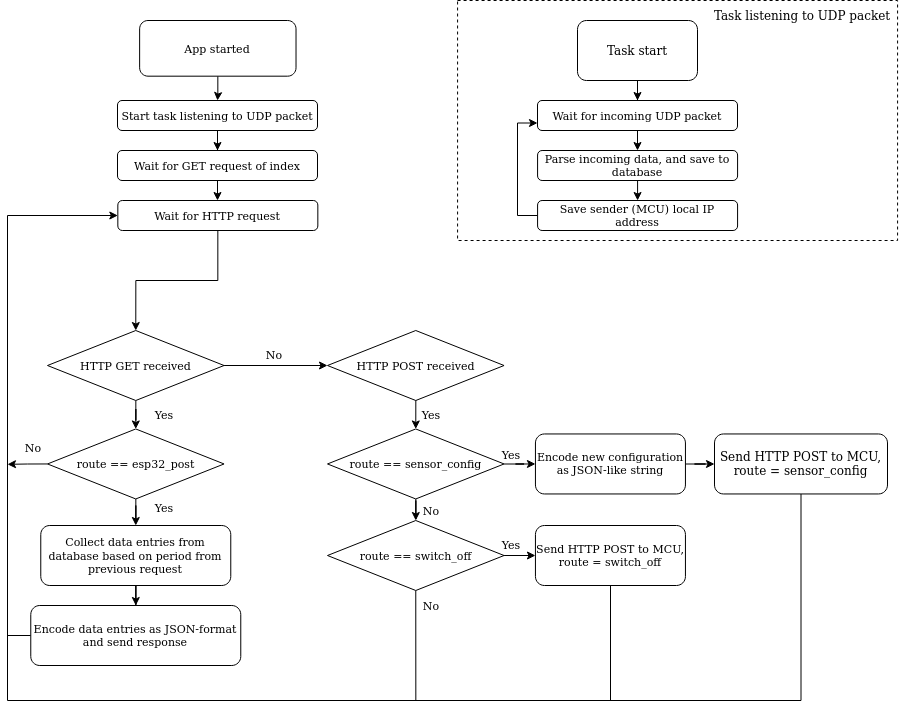

The diagram above was exported from draw.io. Its source (the exported page's mxGraphModel, read from the mxfile embedded in the PNG):
<mxGraphModel dx="963" dy="1821" grid="1" gridSize="10" guides="1" tooltips="1" connect="1" arrows="1" fold="1" page="1" pageScale="1" pageWidth="827" pageHeight="1169" math="0" shadow="0">
  <root>
    <mxCell id="WIyWlLk6GJQsqaUBKTNV-0" />
    <mxCell id="WIyWlLk6GJQsqaUBKTNV-1" parent="WIyWlLk6GJQsqaUBKTNV-0" />
    <mxCell id="dvFDIr-a-mI7ecrwG9dv-38" value="" style="rounded=0;whiteSpace=wrap;html=1;dashed=1;" vertex="1" parent="WIyWlLk6GJQsqaUBKTNV-1">
      <mxGeometry x="570.08" y="-20" width="440" height="240" as="geometry" />
    </mxCell>
    <mxCell id="PW8dedkQNKUagvdAzC2i-3" style="edgeStyle=orthogonalEdgeStyle;rounded=0;orthogonalLoop=1;jettySize=auto;html=1;fontSize=11;entryX=0.5;entryY=0;entryDx=0;entryDy=0;" parent="WIyWlLk6GJQsqaUBKTNV-1" edge="1" target="PW8dedkQNKUagvdAzC2i-51" source="PW8dedkQNKUagvdAzC2i-38">
      <mxGeometry relative="1" as="geometry">
        <mxPoint x="330.15786885245905" y="105.67918918918919" as="sourcePoint" />
        <mxPoint x="329.83000000000004" y="120" as="targetPoint" />
      </mxGeometry>
    </mxCell>
    <mxCell id="PW8dedkQNKUagvdAzC2i-23" style="edgeStyle=orthogonalEdgeStyle;rounded=0;orthogonalLoop=1;jettySize=auto;html=1;exitX=0.5;exitY=1;exitDx=0;exitDy=0;entryX=0.5;entryY=0;entryDx=0;entryDy=0;fontSize=11;" parent="WIyWlLk6GJQsqaUBKTNV-1" target="PW8dedkQNKUagvdAzC2i-67" edge="1">
      <mxGeometry relative="1" as="geometry">
        <mxPoint x="526.56" y="330" as="sourcePoint" />
        <mxPoint x="526.557868852459" y="408.4638738738739" as="targetPoint" />
      </mxGeometry>
    </mxCell>
    <mxCell id="PW8dedkQNKUagvdAzC2i-16" value="HTTP POST received" style="rhombus;whiteSpace=wrap;html=1;fontSize=11;" parent="WIyWlLk6GJQsqaUBKTNV-1" vertex="1">
      <mxGeometry x="440" y="310" width="176.56" height="70" as="geometry" />
    </mxCell>
    <mxCell id="PW8dedkQNKUagvdAzC2i-24" value="Yes" style="text;html=1;strokeColor=none;fillColor=none;align=center;verticalAlign=middle;whiteSpace=wrap;rounded=0;fontSize=11;" parent="WIyWlLk6GJQsqaUBKTNV-1" vertex="1">
      <mxGeometry x="517.9493442622951" y="379.996036036036" width="52.13114754098361" height="27.83783783783784" as="geometry" />
    </mxCell>
    <mxCell id="PW8dedkQNKUagvdAzC2i-38" value="App started" style="rounded=1;whiteSpace=wrap;html=1;fontSize=11;" parent="WIyWlLk6GJQsqaUBKTNV-1" vertex="1">
      <mxGeometry x="252.13114754098362" y="0.003513513513496491" width="156.39344262295083" height="55.67567567567568" as="geometry" />
    </mxCell>
    <mxCell id="PW8dedkQNKUagvdAzC2i-53" style="edgeStyle=orthogonalEdgeStyle;rounded=0;orthogonalLoop=1;jettySize=auto;html=1;entryX=0.5;entryY=0;entryDx=0;entryDy=0;fontSize=11;" parent="WIyWlLk6GJQsqaUBKTNV-1" source="PW8dedkQNKUagvdAzC2i-51" target="dvFDIr-a-mI7ecrwG9dv-0" edge="1">
      <mxGeometry relative="1" as="geometry">
        <mxPoint x="330.3299999999999" y="236.49" as="targetPoint" />
      </mxGeometry>
    </mxCell>
    <mxCell id="PW8dedkQNKUagvdAzC2i-51" value="Start task listening to UDP packet" style="rounded=1;whiteSpace=wrap;html=1;fontSize=11;" parent="WIyWlLk6GJQsqaUBKTNV-1" vertex="1">
      <mxGeometry x="230" y="80" width="200" height="30" as="geometry" />
    </mxCell>
    <mxCell id="PW8dedkQNKUagvdAzC2i-69" style="edgeStyle=orthogonalEdgeStyle;rounded=0;orthogonalLoop=1;jettySize=auto;html=1;fontSize=11;" parent="WIyWlLk6GJQsqaUBKTNV-1" source="PW8dedkQNKUagvdAzC2i-67" edge="1">
      <mxGeometry relative="1" as="geometry">
        <mxPoint x="647.95" y="443.46000000000004" as="targetPoint" />
      </mxGeometry>
    </mxCell>
    <mxCell id="PW8dedkQNKUagvdAzC2i-75" style="edgeStyle=orthogonalEdgeStyle;rounded=0;orthogonalLoop=1;jettySize=auto;html=1;entryX=0.5;entryY=0;entryDx=0;entryDy=0;fontSize=11;" parent="WIyWlLk6GJQsqaUBKTNV-1" source="PW8dedkQNKUagvdAzC2i-67" target="PW8dedkQNKUagvdAzC2i-71" edge="1">
      <mxGeometry relative="1" as="geometry" />
    </mxCell>
    <mxCell id="PW8dedkQNKUagvdAzC2i-67" value="route == sensor_config" style="rhombus;whiteSpace=wrap;html=1;fontSize=11;" parent="WIyWlLk6GJQsqaUBKTNV-1" vertex="1">
      <mxGeometry x="440" y="408.46" width="176.56" height="70" as="geometry" />
    </mxCell>
    <mxCell id="dvFDIr-a-mI7ecrwG9dv-20" style="edgeStyle=orthogonalEdgeStyle;rounded=0;orthogonalLoop=1;jettySize=auto;html=1;" edge="1" parent="WIyWlLk6GJQsqaUBKTNV-1" source="PW8dedkQNKUagvdAzC2i-70" target="dvFDIr-a-mI7ecrwG9dv-21">
      <mxGeometry relative="1" as="geometry">
        <mxPoint x="830" y="443.46000000000004" as="targetPoint" />
      </mxGeometry>
    </mxCell>
    <mxCell id="PW8dedkQNKUagvdAzC2i-70" value="Encode new configuration as JSON-like string" style="rounded=1;whiteSpace=wrap;html=1;fontSize=11;" parent="WIyWlLk6GJQsqaUBKTNV-1" vertex="1">
      <mxGeometry x="647.95" y="413.46" width="150" height="60" as="geometry" />
    </mxCell>
    <mxCell id="PW8dedkQNKUagvdAzC2i-77" style="edgeStyle=orthogonalEdgeStyle;rounded=0;orthogonalLoop=1;jettySize=auto;html=1;entryX=0;entryY=0.5;entryDx=0;entryDy=0;fontSize=11;" parent="WIyWlLk6GJQsqaUBKTNV-1" source="PW8dedkQNKUagvdAzC2i-71" target="PW8dedkQNKUagvdAzC2i-76" edge="1">
      <mxGeometry relative="1" as="geometry" />
    </mxCell>
    <mxCell id="dvFDIr-a-mI7ecrwG9dv-24" style="edgeStyle=orthogonalEdgeStyle;rounded=0;orthogonalLoop=1;jettySize=auto;html=1;exitX=0.5;exitY=1;exitDx=0;exitDy=0;endArrow=none;endFill=0;" edge="1" parent="WIyWlLk6GJQsqaUBKTNV-1" source="PW8dedkQNKUagvdAzC2i-71">
      <mxGeometry relative="1" as="geometry">
        <mxPoint x="120" y="610" as="targetPoint" />
        <Array as="points">
          <mxPoint x="528" y="680" />
          <mxPoint x="120" y="680" />
        </Array>
      </mxGeometry>
    </mxCell>
    <mxCell id="PW8dedkQNKUagvdAzC2i-71" value="route == switch_off" style="rhombus;whiteSpace=wrap;html=1;fontSize=11;" parent="WIyWlLk6GJQsqaUBKTNV-1" vertex="1">
      <mxGeometry x="440" y="500" width="176.56" height="70" as="geometry" />
    </mxCell>
    <mxCell id="dvFDIr-a-mI7ecrwG9dv-25" style="edgeStyle=orthogonalEdgeStyle;rounded=0;orthogonalLoop=1;jettySize=auto;html=1;endArrow=none;endFill=0;" edge="1" parent="WIyWlLk6GJQsqaUBKTNV-1" source="PW8dedkQNKUagvdAzC2i-76">
      <mxGeometry relative="1" as="geometry">
        <mxPoint x="520" y="680" as="targetPoint" />
        <Array as="points">
          <mxPoint x="723" y="680" />
        </Array>
      </mxGeometry>
    </mxCell>
    <mxCell id="PW8dedkQNKUagvdAzC2i-76" value="Send HTTP POST to MCU, route = switch_off" style="rounded=1;whiteSpace=wrap;html=1;fontSize=11;" parent="WIyWlLk6GJQsqaUBKTNV-1" vertex="1">
      <mxGeometry x="647.95" y="505" width="150" height="60" as="geometry" />
    </mxCell>
    <mxCell id="PW8dedkQNKUagvdAzC2i-86" value="Yes" style="text;html=1;strokeColor=none;fillColor=none;align=center;verticalAlign=middle;whiteSpace=wrap;rounded=0;fontSize=11;" parent="WIyWlLk6GJQsqaUBKTNV-1" vertex="1">
      <mxGeometry x="597.9493442622951" y="419.996036036036" width="52.13114754098361" height="27.83783783783784" as="geometry" />
    </mxCell>
    <mxCell id="PW8dedkQNKUagvdAzC2i-87" value="Yes" style="text;html=1;strokeColor=none;fillColor=none;align=center;verticalAlign=middle;whiteSpace=wrap;rounded=0;fontSize=11;" parent="WIyWlLk6GJQsqaUBKTNV-1" vertex="1">
      <mxGeometry x="597.9493442622951" y="509.996036036036" width="52.13114754098361" height="27.83783783783784" as="geometry" />
    </mxCell>
    <mxCell id="PW8dedkQNKUagvdAzC2i-92" value="No" style="text;html=1;strokeColor=none;fillColor=none;align=center;verticalAlign=middle;whiteSpace=wrap;rounded=0;fontSize=11;" parent="WIyWlLk6GJQsqaUBKTNV-1" vertex="1">
      <mxGeometry x="514.01" y="475.00000000000006" width="60" height="30" as="geometry" />
    </mxCell>
    <mxCell id="dvFDIr-a-mI7ecrwG9dv-2" style="edgeStyle=orthogonalEdgeStyle;rounded=0;orthogonalLoop=1;jettySize=auto;html=1;entryX=0.5;entryY=0;entryDx=0;entryDy=0;" edge="1" parent="WIyWlLk6GJQsqaUBKTNV-1" source="dvFDIr-a-mI7ecrwG9dv-0" target="dvFDIr-a-mI7ecrwG9dv-1">
      <mxGeometry relative="1" as="geometry" />
    </mxCell>
    <mxCell id="dvFDIr-a-mI7ecrwG9dv-0" value="Wait for GET request of index" style="rounded=1;whiteSpace=wrap;html=1;fontSize=11;" vertex="1" parent="WIyWlLk6GJQsqaUBKTNV-1">
      <mxGeometry x="230" y="130" width="200" height="30" as="geometry" />
    </mxCell>
    <mxCell id="dvFDIr-a-mI7ecrwG9dv-15" style="edgeStyle=orthogonalEdgeStyle;rounded=0;orthogonalLoop=1;jettySize=auto;html=1;entryX=0.5;entryY=0;entryDx=0;entryDy=0;" edge="1" parent="WIyWlLk6GJQsqaUBKTNV-1" source="dvFDIr-a-mI7ecrwG9dv-1" target="dvFDIr-a-mI7ecrwG9dv-3">
      <mxGeometry relative="1" as="geometry" />
    </mxCell>
    <mxCell id="dvFDIr-a-mI7ecrwG9dv-1" value="Wait for HTTP request" style="rounded=1;whiteSpace=wrap;html=1;fontSize=11;" vertex="1" parent="WIyWlLk6GJQsqaUBKTNV-1">
      <mxGeometry x="230.32999999999998" y="180" width="200" height="30" as="geometry" />
    </mxCell>
    <mxCell id="dvFDIr-a-mI7ecrwG9dv-16" style="edgeStyle=orthogonalEdgeStyle;rounded=0;orthogonalLoop=1;jettySize=auto;html=1;entryX=0.5;entryY=0;entryDx=0;entryDy=0;" edge="1" parent="WIyWlLk6GJQsqaUBKTNV-1" source="dvFDIr-a-mI7ecrwG9dv-3" target="dvFDIr-a-mI7ecrwG9dv-4">
      <mxGeometry relative="1" as="geometry" />
    </mxCell>
    <mxCell id="dvFDIr-a-mI7ecrwG9dv-18" style="edgeStyle=orthogonalEdgeStyle;rounded=0;orthogonalLoop=1;jettySize=auto;html=1;entryX=0;entryY=0.5;entryDx=0;entryDy=0;" edge="1" parent="WIyWlLk6GJQsqaUBKTNV-1" source="dvFDIr-a-mI7ecrwG9dv-3" target="PW8dedkQNKUagvdAzC2i-16">
      <mxGeometry relative="1" as="geometry" />
    </mxCell>
    <mxCell id="dvFDIr-a-mI7ecrwG9dv-3" value="HTTP GET received" style="rhombus;whiteSpace=wrap;html=1;fontSize=11;" vertex="1" parent="WIyWlLk6GJQsqaUBKTNV-1">
      <mxGeometry x="160" y="310" width="176.56" height="70" as="geometry" />
    </mxCell>
    <mxCell id="dvFDIr-a-mI7ecrwG9dv-7" style="edgeStyle=orthogonalEdgeStyle;rounded=0;orthogonalLoop=1;jettySize=auto;html=1;entryX=0.5;entryY=0;entryDx=0;entryDy=0;" edge="1" parent="WIyWlLk6GJQsqaUBKTNV-1" source="dvFDIr-a-mI7ecrwG9dv-4" target="dvFDIr-a-mI7ecrwG9dv-9">
      <mxGeometry relative="1" as="geometry">
        <mxPoint x="120" y="443.46000000000004" as="targetPoint" />
      </mxGeometry>
    </mxCell>
    <mxCell id="dvFDIr-a-mI7ecrwG9dv-13" style="edgeStyle=orthogonalEdgeStyle;rounded=0;orthogonalLoop=1;jettySize=auto;html=1;exitX=0;exitY=0.5;exitDx=0;exitDy=0;" edge="1" parent="WIyWlLk6GJQsqaUBKTNV-1" source="dvFDIr-a-mI7ecrwG9dv-4">
      <mxGeometry relative="1" as="geometry">
        <mxPoint x="120" y="443.8333333333335" as="targetPoint" />
      </mxGeometry>
    </mxCell>
    <mxCell id="dvFDIr-a-mI7ecrwG9dv-4" value="route == esp32_post" style="rhombus;whiteSpace=wrap;html=1;fontSize=11;" vertex="1" parent="WIyWlLk6GJQsqaUBKTNV-1">
      <mxGeometry x="160" y="408.46" width="176.56" height="70" as="geometry" />
    </mxCell>
    <mxCell id="dvFDIr-a-mI7ecrwG9dv-8" value="Yes" style="text;html=1;strokeColor=none;fillColor=none;align=center;verticalAlign=middle;whiteSpace=wrap;rounded=0;fontSize=11;" vertex="1" parent="WIyWlLk6GJQsqaUBKTNV-1">
      <mxGeometry x="251.0593442622951" y="473.45603603603604" width="52.13114754098361" height="27.83783783783784" as="geometry" />
    </mxCell>
    <mxCell id="dvFDIr-a-mI7ecrwG9dv-11" style="edgeStyle=orthogonalEdgeStyle;rounded=0;orthogonalLoop=1;jettySize=auto;html=1;entryX=0.5;entryY=0;entryDx=0;entryDy=0;" edge="1" parent="WIyWlLk6GJQsqaUBKTNV-1" source="dvFDIr-a-mI7ecrwG9dv-9" target="dvFDIr-a-mI7ecrwG9dv-10">
      <mxGeometry relative="1" as="geometry" />
    </mxCell>
    <mxCell id="dvFDIr-a-mI7ecrwG9dv-9" value="Collect data entries from database based on period from previous request" style="rounded=1;whiteSpace=wrap;html=1;fontSize=11;" vertex="1" parent="WIyWlLk6GJQsqaUBKTNV-1">
      <mxGeometry x="153.28" y="505" width="190" height="60" as="geometry" />
    </mxCell>
    <mxCell id="dvFDIr-a-mI7ecrwG9dv-12" style="edgeStyle=orthogonalEdgeStyle;rounded=0;orthogonalLoop=1;jettySize=auto;html=1;entryX=0;entryY=0.5;entryDx=0;entryDy=0;" edge="1" parent="WIyWlLk6GJQsqaUBKTNV-1" source="dvFDIr-a-mI7ecrwG9dv-10" target="dvFDIr-a-mI7ecrwG9dv-1">
      <mxGeometry relative="1" as="geometry">
        <mxPoint x="230" y="200" as="targetPoint" />
        <Array as="points">
          <mxPoint x="120" y="615" />
          <mxPoint x="120" y="195" />
        </Array>
      </mxGeometry>
    </mxCell>
    <mxCell id="dvFDIr-a-mI7ecrwG9dv-10" value="Encode data entries as JSON-format and send response" style="rounded=1;whiteSpace=wrap;html=1;fontSize=11;" vertex="1" parent="WIyWlLk6GJQsqaUBKTNV-1">
      <mxGeometry x="143.28" y="585" width="210" height="60" as="geometry" />
    </mxCell>
    <mxCell id="dvFDIr-a-mI7ecrwG9dv-14" value="No" style="text;html=1;strokeColor=none;fillColor=none;align=center;verticalAlign=middle;whiteSpace=wrap;rounded=0;fontSize=11;" vertex="1" parent="WIyWlLk6GJQsqaUBKTNV-1">
      <mxGeometry x="119.9993442622951" y="413.45603603603604" width="52.13114754098361" height="27.83783783783784" as="geometry" />
    </mxCell>
    <mxCell id="dvFDIr-a-mI7ecrwG9dv-17" value="Yes" style="text;html=1;strokeColor=none;fillColor=none;align=center;verticalAlign=middle;whiteSpace=wrap;rounded=0;fontSize=11;" vertex="1" parent="WIyWlLk6GJQsqaUBKTNV-1">
      <mxGeometry x="251.0593442622951" y="379.99603603603606" width="52.13114754098361" height="27.83783783783784" as="geometry" />
    </mxCell>
    <mxCell id="dvFDIr-a-mI7ecrwG9dv-19" value="No" style="text;html=1;strokeColor=none;fillColor=none;align=center;verticalAlign=middle;whiteSpace=wrap;rounded=0;fontSize=11;" vertex="1" parent="WIyWlLk6GJQsqaUBKTNV-1">
      <mxGeometry x="361.3693442622951" y="319.99603603603606" width="52.13114754098361" height="27.83783783783784" as="geometry" />
    </mxCell>
    <mxCell id="dvFDIr-a-mI7ecrwG9dv-26" style="edgeStyle=orthogonalEdgeStyle;rounded=0;orthogonalLoop=1;jettySize=auto;html=1;endArrow=none;endFill=0;" edge="1" parent="WIyWlLk6GJQsqaUBKTNV-1" source="dvFDIr-a-mI7ecrwG9dv-21">
      <mxGeometry relative="1" as="geometry">
        <mxPoint x="720" y="680" as="targetPoint" />
        <Array as="points">
          <mxPoint x="914" y="680" />
        </Array>
      </mxGeometry>
    </mxCell>
    <mxCell id="dvFDIr-a-mI7ecrwG9dv-21" value="Send HTTP POST to MCU, route = sensor_config" style="rounded=1;whiteSpace=wrap;html=1;" vertex="1" parent="WIyWlLk6GJQsqaUBKTNV-1">
      <mxGeometry x="827" y="413.46" width="173" height="60" as="geometry" />
    </mxCell>
    <mxCell id="dvFDIr-a-mI7ecrwG9dv-28" value="No" style="text;html=1;strokeColor=none;fillColor=none;align=center;verticalAlign=middle;whiteSpace=wrap;rounded=0;fontSize=11;" vertex="1" parent="WIyWlLk6GJQsqaUBKTNV-1">
      <mxGeometry x="514.01" y="570" width="60" height="30" as="geometry" />
    </mxCell>
    <mxCell id="dvFDIr-a-mI7ecrwG9dv-34" style="edgeStyle=orthogonalEdgeStyle;rounded=0;orthogonalLoop=1;jettySize=auto;html=1;entryX=0.5;entryY=0;entryDx=0;entryDy=0;endArrow=classic;endFill=1;" edge="1" parent="WIyWlLk6GJQsqaUBKTNV-1" source="dvFDIr-a-mI7ecrwG9dv-30" target="dvFDIr-a-mI7ecrwG9dv-31">
      <mxGeometry relative="1" as="geometry" />
    </mxCell>
    <mxCell id="dvFDIr-a-mI7ecrwG9dv-30" value="Task start" style="rounded=1;whiteSpace=wrap;html=1;" vertex="1" parent="WIyWlLk6GJQsqaUBKTNV-1">
      <mxGeometry x="690" width="120" height="60" as="geometry" />
    </mxCell>
    <mxCell id="dvFDIr-a-mI7ecrwG9dv-35" style="edgeStyle=orthogonalEdgeStyle;rounded=0;orthogonalLoop=1;jettySize=auto;html=1;entryX=0.5;entryY=0;entryDx=0;entryDy=0;endArrow=classic;endFill=1;" edge="1" parent="WIyWlLk6GJQsqaUBKTNV-1" source="dvFDIr-a-mI7ecrwG9dv-31" target="dvFDIr-a-mI7ecrwG9dv-32">
      <mxGeometry relative="1" as="geometry" />
    </mxCell>
    <mxCell id="dvFDIr-a-mI7ecrwG9dv-31" value="Wait for incoming UDP packet" style="rounded=1;whiteSpace=wrap;html=1;fontSize=11;" vertex="1" parent="WIyWlLk6GJQsqaUBKTNV-1">
      <mxGeometry x="650" y="80" width="200" height="30" as="geometry" />
    </mxCell>
    <mxCell id="dvFDIr-a-mI7ecrwG9dv-36" style="edgeStyle=orthogonalEdgeStyle;rounded=0;orthogonalLoop=1;jettySize=auto;html=1;exitX=0.5;exitY=1;exitDx=0;exitDy=0;entryX=0.5;entryY=0;entryDx=0;entryDy=0;endArrow=classic;endFill=1;" edge="1" parent="WIyWlLk6GJQsqaUBKTNV-1" source="dvFDIr-a-mI7ecrwG9dv-32" target="dvFDIr-a-mI7ecrwG9dv-33">
      <mxGeometry relative="1" as="geometry" />
    </mxCell>
    <mxCell id="dvFDIr-a-mI7ecrwG9dv-32" value="Parse incoming data, and save to database" style="rounded=1;whiteSpace=wrap;html=1;fontSize=11;" vertex="1" parent="WIyWlLk6GJQsqaUBKTNV-1">
      <mxGeometry x="650.08" y="130" width="200" height="30" as="geometry" />
    </mxCell>
    <mxCell id="dvFDIr-a-mI7ecrwG9dv-37" style="edgeStyle=orthogonalEdgeStyle;rounded=0;orthogonalLoop=1;jettySize=auto;html=1;entryX=0;entryY=0.75;entryDx=0;entryDy=0;endArrow=classic;endFill=1;" edge="1" parent="WIyWlLk6GJQsqaUBKTNV-1" source="dvFDIr-a-mI7ecrwG9dv-33" target="dvFDIr-a-mI7ecrwG9dv-31">
      <mxGeometry relative="1" as="geometry">
        <Array as="points">
          <mxPoint x="630" y="195" />
          <mxPoint x="630" y="103" />
        </Array>
      </mxGeometry>
    </mxCell>
    <mxCell id="dvFDIr-a-mI7ecrwG9dv-33" value="Save sender (MCU) local IP address" style="rounded=1;whiteSpace=wrap;html=1;fontSize=11;" vertex="1" parent="WIyWlLk6GJQsqaUBKTNV-1">
      <mxGeometry x="650.08" y="180" width="200" height="30" as="geometry" />
    </mxCell>
    <mxCell id="dvFDIr-a-mI7ecrwG9dv-39" value="Task listening to UDP packet" style="text;html=1;strokeColor=none;fillColor=none;align=center;verticalAlign=middle;whiteSpace=wrap;rounded=0;dashed=1;" vertex="1" parent="WIyWlLk6GJQsqaUBKTNV-1">
      <mxGeometry x="820.08" y="-20" width="190" height="30" as="geometry" />
    </mxCell>
  </root>
</mxGraphModel>